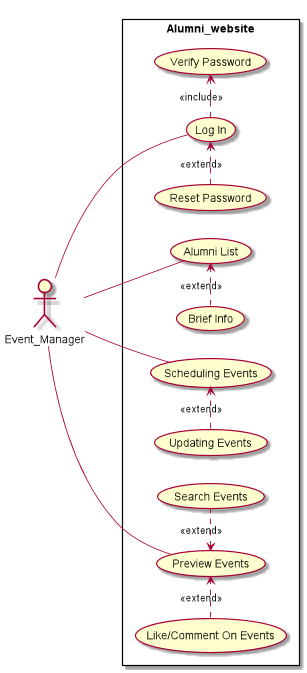

The diagram above was rendered by PlantUML. Its source (embedded in the PNG):
@startuml
left to right direction
skinparam packageStyle rectangle

actor Event_Manager

rectangle Alumni_website {

(Log In)
(Alumni List)
(Scheduling Events)
(Preview Events)

(Verify Password)
(Reset Password)
(Brief Info)
(Updating Events)
(Like/Comment On Events)
(Search Events)



(Log In) .> (Verify Password) : <<include>>

(Reset Password) .> (Log In) : <<extend>>
(Brief Info) .> (Alumni List) : <<extend>>
(Updating Events) .> (Scheduling Events) : <<extend>>
(Like/Comment On Events) .> (Preview Events) : <<extend>>
(Preview Events) <. (Search Events) : <<extend>>


Event_Manager -- (Log In)
Event_Manager -- (Alumni List)
Event_Manager -- (Preview Events)
Event_Manager -- (Scheduling Events)

}
@enduml